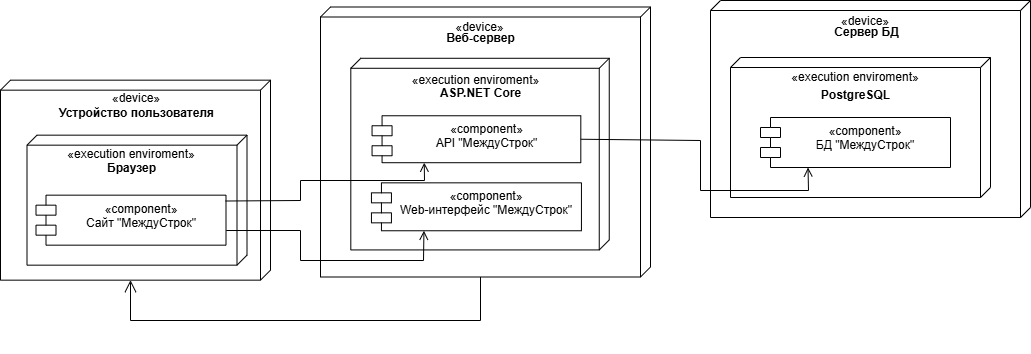

The diagram above was exported from draw.io. Its source (the exported page's mxGraphModel, read from the mxfile embedded in the PNG):
<mxGraphModel dx="1426" dy="875" grid="1" gridSize="10" guides="1" tooltips="1" connect="1" arrows="1" fold="1" page="1" pageScale="1" pageWidth="827" pageHeight="1169" math="0" shadow="0">
  <root>
    <mxCell id="0" />
    <mxCell id="1" parent="0" />
    <mxCell id="5BHJJ1laKE2R-L9Sh4L8-10" value="" style="group" parent="1" vertex="1" connectable="0">
      <mxGeometry x="20" y="449.65999999999997" width="270" height="200" as="geometry" />
    </mxCell>
    <mxCell id="5BHJJ1laKE2R-L9Sh4L8-9" value="" style="group" parent="5BHJJ1laKE2R-L9Sh4L8-10" vertex="1" connectable="0">
      <mxGeometry width="270" height="200" as="geometry" />
    </mxCell>
    <mxCell id="5BHJJ1laKE2R-L9Sh4L8-1" value="" style="verticalAlign=top;align=center;spacingTop=8;spacingLeft=2;spacingRight=12;shape=cube;size=10;direction=south;fontStyle=4;html=1;whiteSpace=wrap;" parent="5BHJJ1laKE2R-L9Sh4L8-9" vertex="1">
      <mxGeometry width="270" height="200" as="geometry" />
    </mxCell>
    <mxCell id="5BHJJ1laKE2R-L9Sh4L8-3" value="Устройство пользователя" style="text;align=center;fontStyle=1;verticalAlign=middle;spacingLeft=3;spacingRight=3;strokeColor=none;rotatable=0;points=[[0,0.5],[1,0.5]];portConstraint=eastwest;html=1;" parent="5BHJJ1laKE2R-L9Sh4L8-9" vertex="1">
      <mxGeometry x="96" y="20" width="80" height="26" as="geometry" />
    </mxCell>
    <mxCell id="5BHJJ1laKE2R-L9Sh4L8-4" value="«device»" style="text;strokeColor=none;fillColor=none;align=center;verticalAlign=top;spacingLeft=4;spacingRight=4;overflow=hidden;rotatable=0;points=[[0,0.5],[1,0.5]];portConstraint=eastwest;whiteSpace=wrap;html=1;" parent="5BHJJ1laKE2R-L9Sh4L8-9" vertex="1">
      <mxGeometry x="86" y="4" width="100" height="26" as="geometry" />
    </mxCell>
    <mxCell id="5BHJJ1laKE2R-L9Sh4L8-27" value="" style="group" parent="5BHJJ1laKE2R-L9Sh4L8-9" vertex="1" connectable="0">
      <mxGeometry x="25.5" y="55" width="221" height="130" as="geometry" />
    </mxCell>
    <mxCell id="5BHJJ1laKE2R-L9Sh4L8-5" value="" style="verticalAlign=top;align=left;spacingTop=8;spacingLeft=2;spacingRight=12;shape=cube;size=10;direction=south;fontStyle=4;html=1;whiteSpace=wrap;" parent="5BHJJ1laKE2R-L9Sh4L8-27" vertex="1">
      <mxGeometry x="1" width="220" height="130" as="geometry" />
    </mxCell>
    <mxCell id="5BHJJ1laKE2R-L9Sh4L8-6" value="«execution enviroment»" style="text;strokeColor=none;fillColor=none;align=center;verticalAlign=top;spacingLeft=4;spacingRight=4;overflow=hidden;rotatable=0;points=[[0,0.5],[1,0.5]];portConstraint=eastwest;whiteSpace=wrap;html=1;" parent="5BHJJ1laKE2R-L9Sh4L8-27" vertex="1">
      <mxGeometry y="5" width="210" height="26" as="geometry" />
    </mxCell>
    <mxCell id="5BHJJ1laKE2R-L9Sh4L8-7" value="Браузер" style="text;align=center;fontStyle=1;verticalAlign=middle;spacingLeft=3;spacingRight=3;strokeColor=none;rotatable=0;points=[[0,0.5],[1,0.5]];portConstraint=eastwest;html=1;" parent="5BHJJ1laKE2R-L9Sh4L8-27" vertex="1">
      <mxGeometry x="65" y="20" width="80" height="26" as="geometry" />
    </mxCell>
    <mxCell id="5BHJJ1laKE2R-L9Sh4L8-2" value="&lt;div&gt;&lt;div&gt;«component»&lt;div&gt;Сайт &quot;МеждуСтрок&quot;&lt;br&gt;&lt;div&gt;&lt;br&gt;&lt;/div&gt;&lt;/div&gt;&lt;/div&gt;&lt;/div&gt;" style="shape=module;align=left;spacingLeft=20;align=center;verticalAlign=top;whiteSpace=wrap;html=1;" parent="5BHJJ1laKE2R-L9Sh4L8-27" vertex="1">
      <mxGeometry x="10" y="60" width="190" height="50" as="geometry" />
    </mxCell>
    <mxCell id="5BHJJ1laKE2R-L9Sh4L8-34" value="" style="group" parent="1" vertex="1" connectable="0">
      <mxGeometry x="340" y="376.5" width="330" height="346.96153846153845" as="geometry" />
    </mxCell>
    <mxCell id="5BHJJ1laKE2R-L9Sh4L8-33" value="" style="group" parent="5BHJJ1laKE2R-L9Sh4L8-34" vertex="1" connectable="0">
      <mxGeometry width="330" height="310" as="geometry" />
    </mxCell>
    <mxCell id="5BHJJ1laKE2R-L9Sh4L8-11" value="" style="verticalAlign=top;align=left;spacingTop=8;spacingLeft=2;spacingRight=12;shape=cube;size=10;direction=south;fontStyle=4;html=1;whiteSpace=wrap;" parent="5BHJJ1laKE2R-L9Sh4L8-33" vertex="1">
      <mxGeometry width="330" height="270" as="geometry" />
    </mxCell>
    <mxCell id="5BHJJ1laKE2R-L9Sh4L8-22" value="«device»" style="text;strokeColor=none;fillColor=none;align=center;verticalAlign=top;spacingLeft=4;spacingRight=4;overflow=hidden;rotatable=0;points=[[0,0.5],[1,0.5]];portConstraint=eastwest;whiteSpace=wrap;html=1;" parent="5BHJJ1laKE2R-L9Sh4L8-33" vertex="1">
      <mxGeometry x="108.28125" y="6.0945614335444835" width="103.125" height="35.59267683561468" as="geometry" />
    </mxCell>
    <mxCell id="5BHJJ1laKE2R-L9Sh4L8-23" value="Веб-сервер" style="text;align=center;fontStyle=1;verticalAlign=middle;spacingLeft=3;spacingRight=3;strokeColor=none;rotatable=0;points=[[0,0.5],[1,0.5]];portConstraint=eastwest;html=1;" parent="5BHJJ1laKE2R-L9Sh4L8-33" vertex="1">
      <mxGeometry x="118.59375" y="17.729259911463306" width="82.5" height="26.69450762671102" as="geometry" />
    </mxCell>
    <mxCell id="5BHJJ1laKE2R-L9Sh4L8-30" value="" style="group" parent="5BHJJ1laKE2R-L9Sh4L8-33" vertex="1" connectable="0">
      <mxGeometry x="10.3125" y="51.26861838726246" width="278.44" height="258.73138161273755" as="geometry" />
    </mxCell>
    <mxCell id="5BHJJ1laKE2R-L9Sh4L8-26" value="" style="verticalAlign=top;align=left;spacingTop=8;spacingLeft=2;spacingRight=12;shape=cube;size=10;direction=south;fontStyle=4;html=1;whiteSpace=wrap;" parent="5BHJJ1laKE2R-L9Sh4L8-30" vertex="1">
      <mxGeometry x="20" width="258.44" height="191.6528752686945" as="geometry" />
    </mxCell>
    <mxCell id="5BHJJ1laKE2R-L9Sh4L8-28" value="«execution enviroment»" style="text;strokeColor=none;fillColor=none;align=center;verticalAlign=top;spacingLeft=4;spacingRight=4;overflow=hidden;rotatable=0;points=[[0,0.5],[1,0.5]];portConstraint=eastwest;whiteSpace=wrap;html=1;" parent="5BHJJ1laKE2R-L9Sh4L8-30" vertex="1">
      <mxGeometry x="58.31537735849057" y="8.194388961808924" width="173.36674528301887" height="53.263528251758004" as="geometry" />
    </mxCell>
    <mxCell id="5BHJJ1laKE2R-L9Sh4L8-29" value="ASP.NET Core" style="text;align=center;fontStyle=1;verticalAlign=middle;spacingLeft=3;spacingRight=3;strokeColor=none;rotatable=0;points=[[0,0.5],[1,0.5]];portConstraint=eastwest;html=1;" parent="5BHJJ1laKE2R-L9Sh4L8-30" vertex="1">
      <mxGeometry x="107.195" y="21.887301501485272" width="84.05718750000001" height="25.877017774133446" as="geometry" />
    </mxCell>
    <mxCell id="5BHJJ1laKE2R-L9Sh4L8-31" value="&lt;div&gt;&lt;div&gt;&lt;div&gt;&lt;div&gt;«component»&lt;div&gt;API &quot;МеждуСтрок&quot;&lt;br&gt;&lt;div&gt;&lt;br&gt;&lt;/div&gt;&lt;/div&gt;&lt;/div&gt;&lt;/div&gt;&lt;/div&gt;&lt;/div&gt;" style="shape=module;align=left;spacingLeft=20;align=center;verticalAlign=top;whiteSpace=wrap;html=1;" parent="5BHJJ1laKE2R-L9Sh4L8-30" vertex="1">
      <mxGeometry x="41.25" y="57.495862580608346" width="208.75" height="46.94537179706671" as="geometry" />
    </mxCell>
    <mxCell id="5BHJJ1laKE2R-L9Sh4L8-45" value="&lt;div&gt;&lt;div&gt;&lt;div&gt;&lt;div&gt;«component»&lt;div&gt;Web-интерфейс &quot;МеждуСтрок&quot;&lt;br&gt;&lt;div&gt;&lt;br&gt;&lt;/div&gt;&lt;/div&gt;&lt;/div&gt;&lt;/div&gt;&lt;/div&gt;&lt;/div&gt;" style="shape=module;align=left;spacingLeft=20;align=center;verticalAlign=top;whiteSpace=wrap;html=1;" parent="5BHJJ1laKE2R-L9Sh4L8-30" vertex="1">
      <mxGeometry x="40.63" y="124.57436892465141" width="210" height="47.91321881717362" as="geometry" />
    </mxCell>
    <mxCell id="5BHJJ1laKE2R-L9Sh4L8-35" value="" style="group" parent="1" vertex="1" connectable="0">
      <mxGeometry x="730" y="370" width="320" height="247" as="geometry" />
    </mxCell>
    <mxCell id="5BHJJ1laKE2R-L9Sh4L8-36" value="" style="group" parent="5BHJJ1laKE2R-L9Sh4L8-35" vertex="1" connectable="0">
      <mxGeometry width="320" height="217" as="geometry" />
    </mxCell>
    <mxCell id="5BHJJ1laKE2R-L9Sh4L8-37" value="" style="verticalAlign=top;align=left;spacingTop=8;spacingLeft=2;spacingRight=12;shape=cube;size=10;direction=south;fontStyle=4;html=1;whiteSpace=wrap;" parent="5BHJJ1laKE2R-L9Sh4L8-36" vertex="1">
      <mxGeometry width="320" height="217" as="geometry" />
    </mxCell>
    <mxCell id="5BHJJ1laKE2R-L9Sh4L8-38" value="«device»" style="text;strokeColor=none;fillColor=none;align=center;verticalAlign=top;spacingLeft=4;spacingRight=4;overflow=hidden;rotatable=0;points=[[0,0.5],[1,0.5]];portConstraint=eastwest;whiteSpace=wrap;html=1;" parent="5BHJJ1laKE2R-L9Sh4L8-36" vertex="1">
      <mxGeometry x="105" y="7" width="100" height="26" as="geometry" />
    </mxCell>
    <mxCell id="5BHJJ1laKE2R-L9Sh4L8-39" value="Сервер БД" style="text;align=center;fontStyle=1;verticalAlign=middle;spacingLeft=3;spacingRight=3;strokeColor=none;rotatable=0;points=[[0,0.5],[1,0.5]];portConstraint=eastwest;html=1;" parent="5BHJJ1laKE2R-L9Sh4L8-36" vertex="1">
      <mxGeometry x="116" y="23.5" width="80" height="16" as="geometry" />
    </mxCell>
    <mxCell id="5BHJJ1laKE2R-L9Sh4L8-40" value="" style="group" parent="5BHJJ1laKE2R-L9Sh4L8-35" vertex="1" connectable="0">
      <mxGeometry x="10" y="57" width="270" height="190" as="geometry" />
    </mxCell>
    <mxCell id="5BHJJ1laKE2R-L9Sh4L8-41" value="" style="verticalAlign=top;align=left;spacingTop=8;spacingLeft=2;spacingRight=12;shape=cube;size=10;direction=south;fontStyle=4;html=1;whiteSpace=wrap;" parent="5BHJJ1laKE2R-L9Sh4L8-40" vertex="1">
      <mxGeometry x="10" width="260" height="140" as="geometry" />
    </mxCell>
    <mxCell id="5BHJJ1laKE2R-L9Sh4L8-42" value="«execution enviroment»" style="text;strokeColor=none;fillColor=none;align=center;verticalAlign=top;spacingLeft=4;spacingRight=4;overflow=hidden;rotatable=0;points=[[0,0.5],[1,0.5]];portConstraint=eastwest;whiteSpace=wrap;html=1;" parent="5BHJJ1laKE2R-L9Sh4L8-40" vertex="1">
      <mxGeometry x="50.943396226415096" y="6.333333333333333" width="168.11320754716982" height="41.166666666666664" as="geometry" />
    </mxCell>
    <mxCell id="5BHJJ1laKE2R-L9Sh4L8-43" value="PostgreSQL" style="text;align=center;fontStyle=1;verticalAlign=middle;spacingLeft=3;spacingRight=3;strokeColor=none;rotatable=0;points=[[0,0.5],[1,0.5]];portConstraint=eastwest;html=1;" parent="5BHJJ1laKE2R-L9Sh4L8-40" vertex="1">
      <mxGeometry x="94.24" y="27.5" width="81.51" height="20" as="geometry" />
    </mxCell>
    <mxCell id="5BHJJ1laKE2R-L9Sh4L8-44" value="&lt;div&gt;&lt;div&gt;«component»&lt;div&gt;БД &quot;МеждуСтрок&quot;&lt;br&gt;&lt;div&gt;&lt;br&gt;&lt;/div&gt;&lt;/div&gt;&lt;/div&gt;&lt;/div&gt;" style="shape=module;align=left;spacingLeft=20;align=center;verticalAlign=top;whiteSpace=wrap;html=1;" parent="5BHJJ1laKE2R-L9Sh4L8-40" vertex="1">
      <mxGeometry x="40" y="60" width="190" height="50" as="geometry" />
    </mxCell>
    <mxCell id="5BHJJ1laKE2R-L9Sh4L8-46" value="" style="endArrow=open;endFill=1;endSize=10;html=1;rounded=0;exitX=0;exitY=0;exitDx=270;exitDy=170;exitPerimeter=0;entryX=0;entryY=0;entryDx=200;entryDy=140;entryPerimeter=0;" parent="1" source="5BHJJ1laKE2R-L9Sh4L8-11" target="5BHJJ1laKE2R-L9Sh4L8-1" edge="1">
      <mxGeometry width="160" relative="1" as="geometry">
        <mxPoint x="180" y="690" as="sourcePoint" />
        <mxPoint x="130" y="690" as="targetPoint" />
        <Array as="points">
          <mxPoint x="500" y="690" />
          <mxPoint x="150" y="690" />
        </Array>
      </mxGeometry>
    </mxCell>
    <mxCell id="5BHJJ1laKE2R-L9Sh4L8-47" value="" style="endArrow=open;endFill=1;endSize=7;html=1;rounded=0;exitX=1.001;exitY=0.707;exitDx=0;exitDy=0;entryX=0.25;entryY=1;entryDx=0;entryDy=0;exitPerimeter=0;" parent="1" source="5BHJJ1laKE2R-L9Sh4L8-2" target="5BHJJ1laKE2R-L9Sh4L8-45" edge="1">
      <mxGeometry width="160" relative="1" as="geometry">
        <mxPoint x="520" y="690" as="sourcePoint" />
        <mxPoint x="320" y="590" as="targetPoint" />
        <Array as="points">
          <mxPoint x="320" y="600" />
          <mxPoint x="320" y="630" />
          <mxPoint x="443" y="630" />
        </Array>
      </mxGeometry>
    </mxCell>
    <mxCell id="5BHJJ1laKE2R-L9Sh4L8-49" value="" style="endArrow=open;endFill=1;endSize=7;html=1;rounded=0;exitX=0.998;exitY=0.117;exitDx=0;exitDy=0;entryX=0.25;entryY=1;entryDx=0;entryDy=0;exitPerimeter=0;" parent="1" source="5BHJJ1laKE2R-L9Sh4L8-2" target="5BHJJ1laKE2R-L9Sh4L8-31" edge="1">
      <mxGeometry width="160" relative="1" as="geometry">
        <mxPoint x="370" y="600" as="sourcePoint" />
        <mxPoint x="567" y="600" as="targetPoint" />
        <Array as="points">
          <mxPoint x="320" y="570" />
          <mxPoint x="320" y="550" />
          <mxPoint x="444" y="550" />
        </Array>
      </mxGeometry>
    </mxCell>
    <mxCell id="5BHJJ1laKE2R-L9Sh4L8-50" value="" style="endArrow=open;endFill=1;endSize=7;html=1;rounded=0;exitX=1;exitY=0.5;exitDx=0;exitDy=0;entryX=0.25;entryY=1;entryDx=0;entryDy=0;" parent="1" source="5BHJJ1laKE2R-L9Sh4L8-31" target="5BHJJ1laKE2R-L9Sh4L8-44" edge="1">
      <mxGeometry width="160" relative="1" as="geometry">
        <mxPoint x="420" y="599" as="sourcePoint" />
        <mxPoint x="619" y="560" as="targetPoint" />
        <Array as="points">
          <mxPoint x="720" y="510" />
          <mxPoint x="720" y="560" />
          <mxPoint x="828" y="560" />
        </Array>
      </mxGeometry>
    </mxCell>
  </root>
</mxGraphModel>